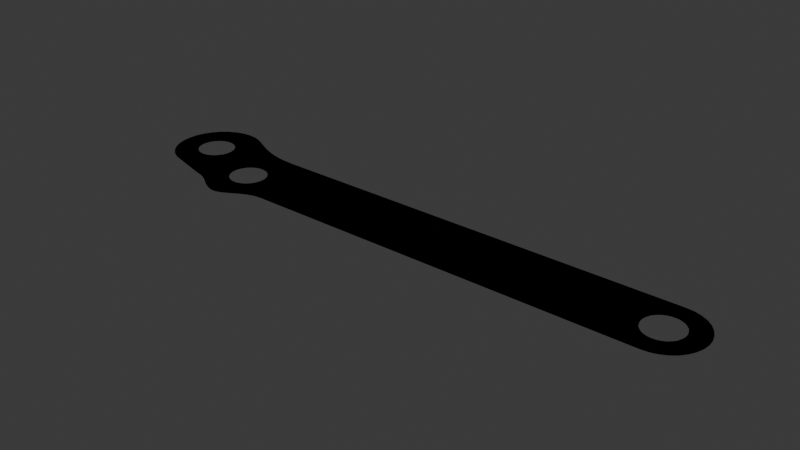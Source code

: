 # Source: final_link_v1.blend  (saved by Blender 4.0.36; exported with 4.5.12 LTS)
import bpy
from mathutils import Matrix  # noqa: F401  (used for matrix-valued properties, if any)

bpy.ops.wm.read_factory_settings(use_empty=True)
scene = bpy.context.scene
scene.name = 'Scene'

# ---- collections
col_collection = bpy.data.collections.new('Collection'); scene.collection.children.link(col_collection)

# ---- world
world_world = bpy.data.worlds.new('World'); scene.world = world_world
world_world.use_nodes = True; world_world.node_tree.nodes.clear()
_N = world_world.node_tree.nodes; _L = world_world.node_tree.links
n0 = _N.new('ShaderNodeOutputWorld'); n0.name = 'World Output'; n0.location = (300, 300)
n1 = _N.new('ShaderNodeBackground'); n1.name = 'Background'; n1.location = (10, 300)
n1.inputs[0].default_value = (0.05088, 0.05088, 0.05088, 1.0)
_L.new(n1.outputs[0], n0.inputs[0])
n0.is_active_output = True
world_world.color = (0.05088, 0.05088, 0.05088)
world_world.use_sun_shadow = False
world_world.sun_shadow_jitter_overblur = 0.0

# ---- meshes
me_sphere = bpy.data.meshes.new('Sphere')
me_sphere.from_pydata([(86.0, -10.72, 0.0), (86.0, 9.282, 0.0), (150.0, 4.282, 0.0), (149.0, 4.186, 0.0), (148.1, 3.901, 0.0), (147.2, 3.439, 0.0), (146.5, 2.817, 0.0), (145.8, 2.06, 0.0), (145.4, 1.195, 0.0), (145.1, 0.2572, 0.0), (145.0, -0.7182, 0.0), (145.1, -1.694, 0.0), (145.4, -2.632, 0.0), (145.8, -3.496, 0.0), (146.5, -4.254, 0.0), (147.2, -4.876, 0.0), (148.1, -5.338, 0.0), (149.0, -5.622, 0.0), (150.0, -5.718, 0.0), (151.0, -5.622, 0.0), (151.9, -5.338, 0.0), (152.8, -4.876, 0.0), (153.5, -4.254, 0.0), (154.2, -3.496, 0.0), (154.6, -2.632, 0.0), (154.9, -1.694, 0.0), (155.0, -0.7182, 0.0), (154.9, 0.2572, 0.0), (154.6, 1.195, 0.0), (154.2, 2.06, 0.0), (153.5, 2.817, 0.0), (152.8, 3.439, 0.0), (151.9, 3.901, 0.0), (151.0, 4.186, 0.0), (31.4, 1.682, 0.0), (30.42, 1.586, 0.0), (29.49, 1.301, 0.0), (28.62, 0.8391, 0.0), (27.86, 0.2173, 0.0), (27.24, -0.5404, 0.0), (26.78, -1.405, 0.0), (26.5, -2.343, 0.0), (26.4, -3.318, 0.0), (26.5, -4.294, 0.0), (26.78, -5.232, 0.0), (27.24, -6.096, 0.0), (27.86, -6.854, 0.0), (28.62, -7.476, 0.0), (29.49, -7.938, 0.0), (30.42, -8.222, 0.0), (31.4, -8.318, 0.0), (32.38, -8.222, 0.0), (33.31, -7.938, 0.0), (34.18, -7.476, 0.0), (34.94, -6.854, 0.0), (35.56, -6.096, 0.0), (36.02, -5.232, 0.0), (36.3, -4.294, 0.0), (36.4, -3.318, 0.0), (36.3, -2.343, 0.0), (36.02, -1.405, 0.0), (35.56, -0.5404, 0.0), (34.94, 0.2173, 0.0), (34.18, 0.8391, 0.0), (33.31, 1.301, 0.0), (32.38, 1.586, 0.0), (31.4, -3.318, 0.0), (14.18, -0.4756, 0.0), (16.3, 4.657, 0.0), (14.94, 7.217, 0.0), (14.18, 7.839, 0.0), (6.496, 2.706, 0.0), (7.864, 0.1462, 0.0), (8.622, -0.4756, 0.0), (10.42, -1.222, 0.0), (11.4, -1.318, 0.0), (16.02, 1.768, 0.0), (16.02, 5.595, 0.0), (15.56, 6.46, 0.0), (11.4, 8.682, 0.0), (9.487, 8.301, 0.0), (8.622, 7.839, 0.0), (6.781, 5.595, 0.0), (7.243, 0.9039, 0.0), (0.5005, 7.318, 0.0), (1.288, 9.282, 0.0), (0.5005, 0.4879, 0.0), (14.14, 15.56, 0.0), (16.37, 14.88, 0.0), (15.56, 0.9039, 0.0), (16.3, 2.706, 0.0), (12.38, 8.586, 0.0), (10.42, 8.586, 0.0), (7.864, 7.217, 0.0), (7.243, 6.46, 0.0), (6.496, 4.657, 0.0), (6.4, 3.682, 0.0), (6.781, 1.768, 0.0), (7.274, -7.073, 0.0), (5.22, -5.975, 0.0), (3.42, -4.497, 0.0), (9.487, -0.9376, 0.0), (1.942, -2.697, 0.0), (0.8441, -0.6428, 0.0), (12.38, -1.222, 0.0), (13.31, -0.9376, 0.0), (0.168, 1.586, 0.0), (14.94, 0.1462, 0.0), (-0.06032, 3.904, 0.0), (0.168, 6.222, 0.0), (0.8441, 8.451, 0.0), (16.4, 3.682, 0.0), (1.942, 10.5, 0.0), (3.42, 12.31, 0.0), (5.22, 13.78, 0.0), (7.274, 14.88, 0.0), (9.503, 15.56, 0.0), (13.31, 8.301, 0.0), (11.82, 15.79, 0.0), (11.4, 3.682, 0.0), (43.67, -10.72, 0.0), (21.19, -10.92, 0.0), (22.1, -11.2, 0.0), (22.93, -11.54, 0.0), (23.71, -11.93, 0.0), (24.44, -12.36, 0.0), (25.15, -12.81, 0.0), (25.86, -13.27, 0.0), (26.59, -13.72, 0.0), (27.35, -14.16, 0.0), (28.17, -14.56, 0.0), (29.07, -14.93, 0.0), (30.06, -15.23, 0.0), (31.09, -15.37, 0.0), (32.09, -15.27, 0.0), (33.09, -14.99, 0.0), (34.09, -14.55, 0.0), (35.1, -14.0, 0.0), (36.14, -13.39, 0.0), (37.22, -12.76, 0.0), (38.35, -12.15, 0.0), (39.55, -11.59, 0.0), (40.83, -11.14, 0.0), (42.2, -10.84, 0.0), (43.67, -10.72, 0.0), (150.0, 9.282, 0.0), (152.0, -10.53, 0.0), (153.8, -9.957, 0.0), (155.6, -9.033, 0.0), (157.1, -7.789, 0.0), (158.3, -6.274, 0.0), (159.2, -4.545, 0.0), (159.8, -2.669, 0.0), (160.0, -0.7182, 0.0), (159.8, 1.233, 0.0), (159.2, 3.109, 0.0), (158.3, 4.837, 0.0), (157.1, 6.353, 0.0), (155.6, 7.596, 0.0), (153.8, 8.521, 0.0), (152.0, 9.09, 0.0), (150.0, -10.72, 0.0), (20.18, -10.72, 0.0), (9.503, -7.749, 0.0), (18.01, 14.07, 0.0), (20.04, 13.06, 0.0), (22.29, 11.99, 0.0), (24.83, 10.97, 0.0), (27.73, 10.11, 0.0), (31.05, 9.51, 0.0), (34.85, 9.288, 0.0), (38.78, 9.288, 0.0), (153.5, 2.817, 0.0), (153.5, 2.817, 0.0), (150.0, -0.7182, 0.0), (86.0, -10.72, 4.0), (86.0, 9.282, 4.0), (150.0, 4.282, 4.0), (149.0, 4.186, 4.0), (148.1, 3.901, 4.0), (147.2, 3.439, 4.0), (146.5, 2.817, 4.0), (145.8, 2.06, 4.0), (145.4, 1.195, 4.0), (145.1, 0.2572, 4.0), (145.0, -0.7182, 4.0), (145.1, -1.694, 4.0), (145.4, -2.632, 4.0), (145.8, -3.496, 4.0), (146.5, -4.254, 4.0), (147.2, -4.876, 4.0), (148.1, -5.338, 4.0), (149.0, -5.622, 4.0), (150.0, -5.718, 4.0), (151.0, -5.622, 4.0), (151.9, -5.338, 4.0), (152.8, -4.876, 4.0), (153.5, -4.254, 4.0), (154.2, -3.496, 4.0), (154.6, -2.632, 4.0), (154.9, -1.694, 4.0), (155.0, -0.7182, 4.0), (154.9, 0.2572, 4.0), (154.6, 1.195, 4.0), (154.2, 2.06, 4.0), (153.5, 2.817, 4.0), (152.8, 3.439, 4.0), (151.9, 3.901, 4.0), (151.0, 4.186, 4.0), (31.4, 1.682, 4.0), (30.42, 1.586, 4.0), (29.49, 1.301, 4.0), (28.62, 0.8391, 4.0), (27.86, 0.2173, 4.0), (27.24, -0.5404, 4.0), (26.78, -1.405, 4.0), (26.5, -2.343, 4.0), (26.4, -3.318, 4.0), (26.5, -4.294, 4.0), (26.78, -5.232, 4.0), (27.24, -6.096, 4.0), (27.86, -6.854, 4.0), (28.62, -7.476, 4.0), (29.49, -7.938, 4.0), (30.42, -8.222, 4.0), (31.4, -8.318, 4.0), (32.38, -8.222, 4.0), (33.31, -7.938, 4.0), (34.18, -7.476, 4.0), (34.94, -6.854, 4.0), (35.56, -6.096, 4.0), (36.02, -5.232, 4.0), (36.3, -4.294, 4.0), (36.4, -3.318, 4.0), (36.3, -2.343, 4.0), (36.02, -1.405, 4.0), (35.56, -0.5404, 4.0), (34.94, 0.2173, 4.0), (34.18, 0.8391, 4.0), (33.31, 1.301, 4.0), (32.38, 1.586, 4.0), (31.4, -3.318, 4.0), (14.18, -0.4756, 4.0), (16.3, 4.657, 4.0), (14.94, 7.217, 4.0), (14.18, 7.839, 4.0), (6.496, 2.706, 4.0), (7.864, 0.1462, 4.0), (8.622, -0.4756, 4.0), (10.42, -1.222, 4.0), (11.4, -1.318, 4.0), (16.02, 1.768, 4.0), (16.02, 5.595, 4.0), (15.56, 6.46, 4.0), (11.4, 8.682, 4.0), (9.487, 8.301, 4.0), (8.622, 7.839, 4.0), (6.781, 5.595, 4.0), (7.243, 0.9039, 4.0), (0.5005, 7.318, 4.0), (1.288, 9.282, 4.0), (0.5005, 0.4879, 4.0), (14.14, 15.56, 4.0), (16.37, 14.88, 4.0), (15.56, 0.9039, 4.0), (16.3, 2.706, 4.0), (12.38, 8.586, 4.0), (10.42, 8.586, 4.0), (7.864, 7.217, 4.0), (7.243, 6.46, 4.0), (6.496, 4.657, 4.0), (6.4, 3.682, 4.0), (6.781, 1.768, 4.0), (7.274, -7.073, 4.0), (5.22, -5.975, 4.0), (3.42, -4.497, 4.0), (9.487, -0.9376, 4.0), (1.942, -2.697, 4.0), (0.8441, -0.6428, 4.0), (12.38, -1.222, 4.0), (13.31, -0.9376, 4.0), (0.168, 1.586, 4.0), (14.94, 0.1462, 4.0), (-0.06032, 3.904, 4.0), (0.168, 6.222, 4.0), (0.8441, 8.451, 4.0), (16.4, 3.682, 4.0), (1.942, 10.5, 4.0), (3.42, 12.31, 4.0), (5.22, 13.78, 4.0), (7.274, 14.88, 4.0), (9.503, 15.56, 4.0), (13.31, 8.301, 4.0), (11.82, 15.79, 4.0), (11.4, 3.682, 4.0), (43.67, -10.72, 4.0), (21.19, -10.92, 4.0), (22.1, -11.2, 4.0), (22.93, -11.54, 4.0), (23.71, -11.93, 4.0), (24.44, -12.36, 4.0), (25.15, -12.81, 4.0), (25.86, -13.27, 4.0), (26.59, -13.72, 4.0), (27.35, -14.16, 4.0), (28.17, -14.56, 4.0), (29.07, -14.93, 4.0), (30.06, -15.23, 4.0), (31.09, -15.37, 4.0), (32.09, -15.27, 4.0), (33.09, -14.99, 4.0), (34.09, -14.55, 4.0), (35.1, -14.0, 4.0), (36.14, -13.39, 4.0), (37.22, -12.76, 4.0), (38.35, -12.15, 4.0), (39.55, -11.59, 4.0), (40.83, -11.14, 4.0), (42.2, -10.84, 4.0), (43.67, -10.72, 4.0), (150.0, 9.282, 4.0), (152.0, -10.53, 4.0), (153.8, -9.957, 4.0), (155.6, -9.033, 4.0), (157.1, -7.789, 4.0), (158.3, -6.274, 4.0), (159.2, -4.545, 4.0), (159.8, -2.669, 4.0), (160.0, -0.7182, 4.0), (159.8, 1.233, 4.0), (159.2, 3.109, 4.0), (158.3, 4.837, 4.0), (157.1, 6.353, 4.0), (155.6, 7.596, 4.0), (153.8, 8.521, 4.0), (152.0, 9.09, 4.0), (150.0, -10.72, 4.0), (20.18, -10.72, 4.0), (9.503, -7.749, 4.0), (18.01, 14.07, 4.0), (20.04, 13.06, 4.0), (22.29, 11.99, 4.0), (24.83, 10.97, 4.0), (27.73, 10.11, 4.0), (31.05, 9.51, 4.0), (34.85, 9.288, 4.0), (38.78, 9.288, 4.0), (153.5, 2.817, 4.0), (153.5, 2.817, 4.0), (150.0, -0.7182, 4.0)], [(120, 295), (119, 294), (66, 241), (85, 260), (174, 349), (86, 261), (84, 259)], [(145, 160, 159, 158, 157, 156, 155, 154, 153, 152, 151, 150, 149, 148, 147, 146, 161, 18, 19, 20, 21, 22, 23, 24, 25, 26, 27, 28, 29, 173, 31, 32, 33, 2), (161, 0, 1, 145, 2, 3, 4, 5, 6, 7, 8, 9, 10, 11, 12, 13, 14, 15, 16, 17, 18), (41, 42, 43, 44, 45, 46, 47, 48, 49, 50, 133, 132, 131, 130, 129, 128, 127, 126, 125, 124, 123, 122, 121, 162, 163, 98, 99, 100, 102, 103, 106, 108, 109, 110, 112, 113, 114, 115, 116, 118, 79, 92, 80, 81, 93, 94, 82, 95, 96, 71, 97, 83, 72, 73, 101, 74, 75, 104, 105, 67, 107, 89), (0, 144, 143, 142, 141, 140, 139, 138, 137, 136, 135, 134, 133, 50, 51, 52, 53, 54, 55, 56, 57, 58, 59, 60, 61, 62, 63, 64, 65, 34, 35, 36, 37, 38, 39, 40, 41, 89, 76, 90, 111, 68, 77, 78, 69, 70, 117, 91, 79, 118, 87, 88, 164, 165, 166, 167, 168, 169, 170, 171, 1), (320, 177, 208, 207, 206, 348, 204, 203, 202, 201, 200, 199, 198, 197, 196, 195, 194, 193, 336, 321, 322, 323, 324, 325, 326, 327, 328, 329, 330, 331, 332, 333, 334, 335), (336, 193, 192, 191, 190, 189, 188, 187, 186, 185, 184, 183, 182, 181, 180, 179, 178, 177, 320, 176, 175), (216, 264, 282, 242, 280, 279, 250, 249, 276, 248, 247, 258, 272, 246, 271, 270, 257, 269, 268, 256, 255, 267, 254, 293, 291, 290, 289, 288, 287, 285, 284, 283, 281, 278, 277, 275, 274, 273, 338, 337, 296, 297, 298, 299, 300, 301, 302, 303, 304, 305, 306, 307, 308, 225, 224, 223, 222, 221, 220, 219, 218, 217), (175, 176, 346, 345, 344, 343, 342, 341, 340, 339, 263, 262, 293, 254, 266, 292, 245, 244, 253, 252, 243, 286, 265, 251, 264, 216, 215, 214, 213, 212, 211, 210, 209, 240, 239, 238, 237, 236, 235, 234, 233, 232, 231, 230, 229, 228, 227, 226, 225, 308, 309, 310, 311, 312, 313, 314, 315, 316, 317, 318, 319), (57, 56, 231, 232), (169, 168, 343, 344), (6, 5, 180, 181), (137, 138, 313, 312), (58, 57, 232, 233), (170, 169, 344, 345), (7, 6, 181, 182), (138, 139, 314, 313), (59, 58, 233, 234), (171, 170, 345, 346), (8, 7, 182, 183), (139, 140, 315, 314), (60, 59, 234, 235), (98, 163, 338, 273), (9, 8, 183, 184), (140, 141, 316, 315), (61, 60, 235, 236), (162, 121, 296, 337), (10, 9, 184, 185), (141, 142, 317, 316), (62, 61, 236, 237), (161, 146, 321, 336), (11, 10, 185, 186), (142, 143, 318, 317), (63, 62, 237, 238), (164, 88, 263, 339), (12, 11, 186, 187), (143, 144, 319, 318), (64, 63, 238, 239), (30, 172, 347, 205), (13, 12, 187, 188), (145, 1, 176, 320), (65, 64, 239, 240), (172, 173, 348, 347), (14, 13, 188, 189), (92, 79, 254, 267), (34, 65, 240, 209), (15, 14, 189, 190), (80, 92, 267, 255), (70, 69, 244, 245), (16, 15, 190, 191), (93, 81, 256, 268), (73, 72, 247, 248), (17, 16, 191, 192), (82, 94, 269, 257), (75, 74, 249, 250), (173, 29, 204, 348), (18, 17, 192, 193), (95, 82, 257, 270), (78, 77, 252, 253), (31, 173, 348, 206), (19, 18, 193, 194), (71, 96, 271, 246), (81, 80, 255, 256), (20, 19, 194, 195), (97, 71, 246, 272), (87, 118, 293, 262), (21, 20, 195, 196), (83, 97, 272, 258), (88, 87, 262, 263), (22, 21, 196, 197), (72, 83, 258, 247), (79, 91, 266, 254), (144, 0, 175, 319), (23, 22, 197, 198), (101, 73, 248, 276), (94, 93, 268, 269), (24, 23, 198, 199), (74, 101, 276, 249), (96, 95, 270, 271), (25, 24, 199, 200), (104, 75, 250, 279), (105, 104, 279, 280), (26, 25, 200, 201), (67, 105, 280, 242), (99, 98, 273, 274), (27, 26, 201, 202), (107, 67, 242, 282), (100, 99, 274, 275), (28, 27, 202, 203), (89, 107, 282, 264), (102, 100, 275, 277), (29, 28, 203, 204), (76, 89, 264, 251), (103, 102, 277, 278), (30, 29, 204, 205), (90, 76, 251, 265), (106, 103, 278, 281), (31, 30, 205, 206), (111, 90, 265, 286), (108, 106, 281, 283), (32, 31, 206, 207), (68, 111, 286, 243), (109, 108, 283, 284), (33, 32, 207, 208), (77, 68, 243, 252), (110, 109, 284, 285), (2, 33, 208, 177), (69, 78, 253, 244), (112, 110, 285, 287), (35, 34, 209, 210), (117, 70, 245, 292), (113, 112, 287, 288), (36, 35, 210, 211), (91, 117, 292, 266), (114, 113, 288, 289), (37, 36, 211, 212), (146, 147, 322, 321), (115, 114, 289, 290), (38, 37, 212, 213), (147, 148, 323, 322), (116, 115, 290, 291), (39, 38, 213, 214), (148, 149, 324, 323), (118, 116, 291, 293), (40, 39, 214, 215), (149, 150, 325, 324), (41, 40, 215, 216), (150, 151, 326, 325), (121, 122, 297, 296), (42, 41, 216, 217), (151, 152, 327, 326), (122, 123, 298, 297), (43, 42, 217, 218), (152, 153, 328, 327), (123, 124, 299, 298), (44, 43, 218, 219), (153, 154, 329, 328), (124, 125, 300, 299), (45, 44, 219, 220), (154, 155, 330, 329), (125, 126, 301, 300), (46, 45, 220, 221), (155, 156, 331, 330), (126, 127, 302, 301), (47, 46, 221, 222), (156, 157, 332, 331), (127, 128, 303, 302), (48, 47, 222, 223), (157, 158, 333, 332), (128, 129, 304, 303), (49, 48, 223, 224), (158, 159, 334, 333), (129, 130, 305, 304), (50, 49, 224, 225), (159, 160, 335, 334), (130, 131, 306, 305), (51, 50, 225, 226), (160, 145, 320, 335), (131, 132, 307, 306), (52, 51, 226, 227), (163, 162, 337, 338), (0, 161, 336, 175), (132, 133, 308, 307), (53, 52, 227, 228), (165, 164, 339, 340), (1, 171, 346, 176), (133, 134, 309, 308), (54, 53, 228, 229), (166, 165, 340, 341), (3, 2, 177, 178), (134, 135, 310, 309), (55, 54, 229, 230), (167, 166, 341, 342), (4, 3, 178, 179), (135, 136, 311, 310), (56, 55, 230, 231), (168, 167, 342, 343), (5, 4, 179, 180), (136, 137, 312, 311)])
me_sphere.update()

# ---- objects
ob_linkv1 = bpy.data.objects.new('linkv1', me_sphere)

# ---- transforms, parenting, visibility, modifiers, constraints
ob_linkv1.location = (-86.0, 0.7182, 0.0)
ob_linkv1.scale = (1.0, 1.0, 0.0)

# ---- collection membership
col_collection.objects.link(ob_linkv1)

# ---- scene / render settings (as saved in the file)
scene.frame_start = 1; scene.frame_end = 250; scene.frame_set(1)
scene.render.engine = 'BLENDER_EEVEE_NEXT'
scene.cycles.sampling_pattern = 'TABULATED_SOBOL'
scene.unit_settings.scale_length = 0.001
bpy.context.view_layer.update()

# ---- added for rendering (the .blend has no active camera and no usable light): camera, sun
cam_auto = bpy.data.cameras.new('AutoCamera')
cam_auto.lens = 50.0
cam_auto.sensor_width = 36.0
cam_auto.clip_end = 2647.77
ob_auto_camera = bpy.data.objects.new('AutoCamera', cam_auto)
scene.collection.objects.link(ob_auto_camera)
ob_auto_camera.location = (144.841, -180.119, 120.697)
ob_auto_camera.rotation_euler = (1.09748, -7.21219e-08, 0.694738)
scene.camera = ob_auto_camera
light_auto_sun = bpy.data.lights.new('AutoSun', 'SUN')
light_auto_sun.energy = 3.0
light_auto_sun.angle = 0.0523599
ob_auto_sun = bpy.data.objects.new('AutoSun', light_auto_sun)
scene.collection.objects.link(ob_auto_sun)
ob_auto_sun.rotation_euler = (0.872665, 0.174533, 0.523599)
bpy.context.view_layer.update()
